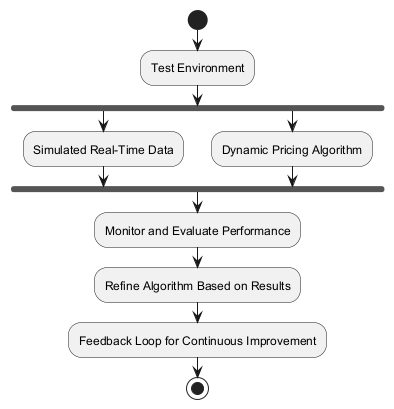

The diagram above was rendered by PlantUML. Its source (embedded in the PNG):
@startuml
start
:Test Environment;
fork
  :Simulated Real-Time Data;
fork again
  :Dynamic Pricing Algorithm;
end fork
:Monitor and Evaluate Performance;
:Refine Algorithm Based on Results;
:Feedback Loop for Continuous Improvement;
stop
@enduml